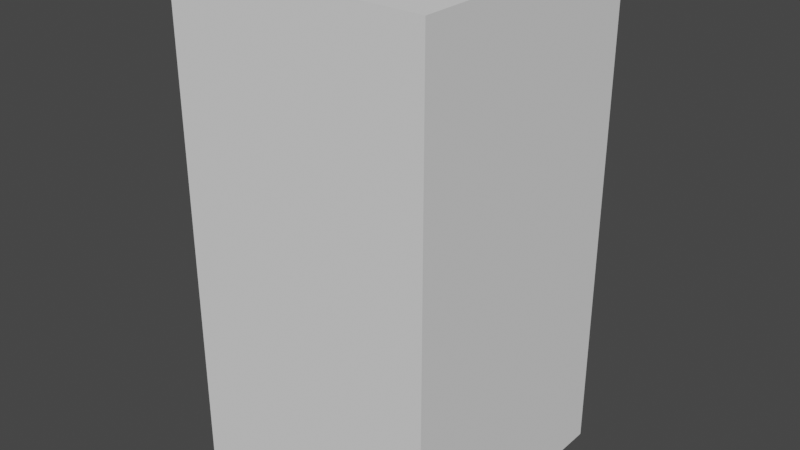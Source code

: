 # Source: chair.blend  (saved by Blender 3.5.10; exported with 4.5.12 LTS)
import bpy
from mathutils import Matrix  # noqa: F401  (used for matrix-valued properties, if any)

bpy.ops.wm.read_factory_settings(use_empty=True)
scene = bpy.context.scene
scene.name = 'export'

# ---- images (referenced by path relative to the original .blend; pixels are not part of the script)
import os
ASSET_DIR = os.environ.get("B2B_ASSET_DIR", "")  # directory of the original .blend (textures are referenced by path, not embedded)
HERE = os.path.dirname(os.path.abspath(__file__))  # packed textures are extracted next to this script under _unpacked/

def load_image(name, relpath, width, height, colorspace="sRGB"):
    """Load a texture the original file referenced (path relative to the .blend, or extracted next to this script)."""
    p = next((c for c in (os.path.join(HERE, relpath), os.path.join(ASSET_DIR, relpath)) if relpath and os.path.exists(c)), "")
    if p:
        img = bpy.data.images.load(p, check_existing=True)
        img.name = name
    else:  # same state as the original file: an image datablock whose file is absent (Cycles renders it pink)
        img = bpy.data.images.new(name, width, height)
        img.source = "FILE"
        img.filepath = "//" + (relpath or name)
    img.colorspace_settings.name = colorspace
    return img
img_chair_color = load_image('chair_color', 'chair_color.png', 1024, 1024, 'sRGB')
img_chair_roughness = load_image('chair_roughness', 'chair_roughness.png', 1024, 1024, 'sRGB')

# ---- materials (node trees are filled in below, after node groups)
mat_chair = bpy.data.materials.new('chair')

# ---- material node trees
mat_chair.use_nodes = True; mat_chair.node_tree.nodes.clear()
_N = mat_chair.node_tree.nodes; _L = mat_chair.node_tree.links
n0 = _N.new('ShaderNodeBsdfPrincipled'); n0.name = 'Principled BSDF'; n0.location = (30, 146)
n0.distribution = 'GGX'
n0.subsurface_method = 'RANDOM_WALK_SKIN'
n0.inputs[3].default_value = 1.45
n0.inputs[27].default_value = (0.0, 0.0, 0.0, 1.0)
n0.inputs[28].default_value = 1.0
n1 = _N.new('ShaderNodeOutputMaterial'); n1.name = 'Material Output'; n1.location = (294, 169)
n1.target = 'CYCLES'
n2 = _N.new('ShaderNodeOutputMaterial'); n2.name = 'Material Output.001'; n2.location = (91, 1175)
n2.target = 'EEVEE'
n3 = _N.new('ShaderNodeBsdfPrincipled'); n3.name = 'Principled BSDF.001'; n3.location = (-187, 1149)
n3.distribution = 'GGX'
n3.subsurface_method = 'RANDOM_WALK_SKIN'
n3.inputs[3].default_value = 1.45
n3.inputs[27].default_value = (0.0, 0.0, 0.0, 1.0)
n3.inputs[28].default_value = 1.0
n4 = _N.new('ShaderNodeTexBrick'); n4.name = 'Brick Texture'; n4.location = (-419, 93)
n4.hide = True
n5 = _N.new('ShaderNodeTexWhiteNoise'); n5.name = 'White Noise Texture'; n5.location = (-410, -130)
n6 = _N.new('ShaderNodeMapRange'); n6.name = 'Map Range'; n6.location = (-190, -77)
n6.inputs[3].default_value = 0.5
n7 = _N.new('ShaderNodeTexImage'); n7.name = 'Image Texture'; n7.location = (-460, 1120)
n7.image = img_chair_color
n8 = _N.new('ShaderNodeTexImage'); n8.name = 'Image Texture.001'; n8.location = (-456, 820)
n8.image = img_chair_roughness
_L.new(n7.outputs[0], n3.inputs[0])
_L.new(n4.outputs[0], n0.inputs[0])
_L.new(n0.outputs[0], n1.inputs[0])
_L.new(n3.outputs[0], n2.inputs[0])
_L.new(n8.outputs[0], n3.inputs[2])
_L.new(n5.outputs[0], n6.inputs[0])
_L.new(n6.outputs[0], n0.inputs[2])
n2.is_active_output = True

# ---- world
world_world = bpy.data.worlds.new('World'); scene.world = world_world
world_world.use_nodes = True; world_world.node_tree.nodes.clear()
_N = world_world.node_tree.nodes; _L = world_world.node_tree.links
n0 = _N.new('ShaderNodeOutputWorld'); n0.name = 'World Output'; n0.location = (300, 300)
n1 = _N.new('ShaderNodeBackground'); n1.name = 'Background'; n1.location = (10, 300)
n1.inputs[0].default_value = (0.05088, 0.05088, 0.05088, 1.0)
_L.new(n1.outputs[0], n0.inputs[0])
n0.is_active_output = True
world_world.color = (0.05088, 0.05088, 0.05088)
world_world.use_sun_shadow = False
world_world.sun_shadow_jitter_overblur = 0.0

# ---- meshes
me_cube = bpy.data.meshes.new('Cube')
me_cube.from_pydata([(-0.2611, -0.3613, -0.2637), (-0.2611, -0.3613, -0.1905), (-0.2611, 0.3515, -0.2637), (-0.2611, 0.3515, -0.1905), (0.4518, -0.3613, -0.2637), (0.4518, -0.3613, -0.1905), (0.4518, 0.3515, -0.2637), (0.4518, 0.3515, -0.1905), (-0.3664, 0.3515, -0.2637), (-0.3664, -0.3613, -0.2637), (-0.3664, -0.3613, -0.1905), (-0.3664, 0.3515, -0.1905), (0.5411, 0.3515, -0.1905), (0.5411, 0.3515, -0.2637), (0.5411, -0.3613, -0.2637), (0.5411, -0.3613, -0.1905), (-0.2611, 0.4306, -0.1905), (-0.2611, 0.4306, -0.2637), (0.4518, 0.4306, -0.2637), (0.4518, 0.4306, -0.1905), (-0.3664, 0.4306, -0.1905), (-0.3664, 0.4306, -0.2637), (0.5411, 0.4306, -0.1905), (0.5411, 0.4306, -0.2637), (-0.2611, -0.4341, -0.2637), (-0.2611, -0.4341, -0.1905), (0.4518, -0.4341, -0.1905), (0.4518, -0.4341, -0.2637), (-0.3664, -0.4341, -0.2637), (-0.3664, -0.4341, -0.1905), (0.5411, -0.4341, -0.1905), (0.5411, -0.4341, -0.2637), (-0.2611, -0.3613, 0.5918), (-0.2611, 0.3515, 0.5918), (-0.3664, -0.3613, 0.5918), (-0.3664, 0.3515, 0.5918), (-0.2611, 0.4306, 0.5918), (-0.3664, 0.4306, 0.5918), (-0.3664, -0.4341, 0.5918), (-0.2611, -0.4341, 0.5918), (0.5411, 0.4306, -0.9004), (0.5411, 0.3515, -0.9004), (0.4518, 0.3515, -0.9004), (0.4518, 0.4306, -0.9004), (-0.2611, -0.3613, -0.9004), (-0.3664, -0.3613, -0.9004), (-0.3664, 0.3515, -0.9004), (-0.2611, 0.3515, -0.9004), (0.4518, -0.3613, -0.9004), (0.5411, -0.3613, -0.9004), (-0.3664, 0.4306, -0.9004), (-0.2611, 0.4306, -0.9004), (-0.2611, -0.4341, -0.9004), (-0.3664, -0.4341, -0.9004), (0.4518, -0.4341, -0.9004), (0.5411, -0.4341, -0.9004), (-0.2611, -0.2348, 0.5297), (-0.3664, -0.2348, 0.5297), (-0.3664, -0.2348, -0.0914), (-0.2611, -0.2348, -0.0914), (-0.3664, -0.338, 0.5297), (-0.2611, -0.338, 0.5297), (-0.2611, -0.338, -0.0914), (-0.3664, -0.338, -0.0914), (-0.2611, 0.3352, 0.5297), (-0.3664, 0.3352, 0.5297), (-0.3664, 0.3352, -0.0914), (-0.2611, 0.3352, -0.0914), (-0.3664, 0.2319, 0.5297), (-0.2611, 0.2319, 0.5297), (-0.3664, 0.2319, -0.0914), (-0.2611, 0.2319, -0.0914), (-0.2611, 0.142, 0.5297), (-0.3664, 0.142, 0.5297), (-0.3664, 0.142, -0.0914), (-0.2611, 0.142, -0.0914), (-0.3664, 0.03868, 0.5297), (-0.2611, 0.03868, 0.5297), (-0.2611, 0.03868, -0.0914), (-0.3664, 0.03868, -0.0914), (-0.2611, -0.05123, 0.5297), (-0.3664, -0.05123, 0.5297), (-0.2611, -0.05123, -0.0914), (-0.3664, -0.05123, -0.0914), (-0.3664, -0.1545, 0.5297), (-0.2611, -0.1545, 0.5297), (-0.2611, -0.1545, -0.0914), (-0.3664, -0.1545, -0.0914)], [], [(25, 1, 32, 39), (8, 11, 20, 21), (7, 5, 15, 12), (5, 1, 25, 26), (2, 6, 4, 0), (7, 3, 1, 5), (9, 10, 11, 8), (2, 0, 9, 8), (6, 2, 17, 18), (10, 9, 28, 29), (13, 12, 15, 14), (15, 5, 26, 30), (4, 6, 13, 14), (17, 16, 19, 18), (16, 17, 21, 20), (18, 19, 22, 23), (12, 13, 23, 22), (3, 7, 19, 16), (60, 34, 35, 65, 68, 70, 74, 73, 76, 79, 83, 81, 84, 57), (35, 11, 10, 34, 60, 63, 58, 57, 84, 87, 83, 79, 74, 70, 66, 65), (7, 12, 22, 19), (27, 26, 25, 24), (24, 25, 29, 28), (26, 27, 31, 30), (14, 15, 30, 31), (0, 4, 27, 24), (29, 25, 39, 38), (21, 17, 51, 50), (0, 24, 52, 44), (4, 14, 49, 48), (28, 9, 45, 53), (32, 33, 35, 34), (35, 33, 36, 37), (32, 34, 38, 39), (3, 16, 36, 33), (20, 11, 35, 37), (64, 33, 32, 61, 56, 85, 80, 77, 72, 69), (56, 59, 62, 61, 32, 1, 3, 33, 64, 67, 71, 69, 72, 75, 78, 77, 80, 82, 86, 85), (10, 29, 38, 34), (16, 20, 37, 36), (41, 42, 43, 40), (47, 46, 50, 51), (45, 44, 52, 53), (48, 49, 55, 54), (14, 31, 55, 49), (18, 23, 40, 43), (23, 13, 41, 40), (27, 4, 48, 54), (17, 2, 47, 51), (6, 18, 43, 42), (8, 21, 50, 46), (9, 0, 44, 45), (24, 28, 53, 52), (2, 8, 46, 47), (31, 27, 54, 55), (13, 6, 42, 41), (56, 57, 58, 59), (62, 63, 60, 61), (59, 58, 63, 62), (61, 60, 57, 56), (64, 65, 66, 67), (68, 69, 71, 70), (70, 71, 67, 66), (65, 64, 69, 68), (72, 73, 74, 75), (78, 79, 76, 77), (75, 74, 79, 78), (77, 76, 73, 72), (80, 81, 83, 82), (86, 87, 84, 85), (82, 83, 87, 86), (85, 84, 81, 80)])
_uv = me_cube.uv_layers.new(name='UVMap')
_uv.uv.foreach_set('vector', [0.8376, 0.4637, 0.8376, 0.486, 0.5797, 0.486, 0.5797, 0.4637, 0.6405, 0.1947, 0.6405, 0.2171, 0.6144, 0.2171, 0.6144, 0.1947, 0.3367, 0.4879, 0.3367, 0.7059, 0.3072, 0.7059, 0.3072, 0.4879, 0.3367, 0.7059, 0.5716, 0.7059, 0.5716, 0.7281, 0.3367, 0.7281, 0.0261, 0.709, 0.0261, 0.491, 0.2611, 0.491, 0.2611, 0.709, 0.3367, 0.4879, 0.5716, 0.4879, 0.5716, 0.7059, 0.3367, 0.7059, 0.8755, 0.1947, 0.8755, 0.2171, 0.6405, 0.2171, 0.6405, 0.1947, 0.0261, 0.709, 0.2611, 0.709, 0.2611, 0.7412, 0.0261, 0.7412, 0.0261, 0.491, 0.0261, 0.709, 0.0, 0.709, 9.863e-09, 0.491, 0.8755, 0.2171, 0.8755, 0.1947, 0.8995, 0.1947, 0.8995, 0.2171, 0.3313, 0.9758, 0.3072, 0.9758, 0.3072, 0.7578, 0.3313, 0.7578, 0.3072, 0.7059, 0.3367, 0.7059, 0.3367, 0.7281, 0.3072, 0.7281, 0.2611, 0.491, 0.0261, 0.491, 0.0261, 0.4637, 0.2611, 0.4637, 0.2644, 0.1947, 0.2644, 0.2171, 0.02945, 0.2171, 0.02945, 0.1947, 0.2644, 0.2171, 0.2644, 0.1947, 0.2992, 0.1947, 0.2992, 0.2171, 0.02945, 0.1947, 0.02945, 0.2171, 9.863e-09, 0.2171, 9.863e-09, 0.1947, 0.3072, 0.9758, 0.3313, 0.9758, 0.3313, 1.0, 0.3072, 1.0, 0.5716, 0.4879, 0.3367, 0.4879, 0.3367, 0.4637, 0.5716, 0.4637, 0.8678, 0.4373, 0.8755, 0.4563, 0.6405, 0.4563, 0.6459, 0.4373, 0.6799, 0.4373, 0.6799, 0.2474, 0.7096, 0.2474, 0.7096, 0.4373, 0.7436, 0.4373, 0.7436, 0.2474, 0.7733, 0.2474, 0.7733, 0.4373, 0.8073, 0.4373, 0.8338, 0.4373, 0.6405, 0.4563, 0.6405, 0.2171, 0.8755, 0.2171, 0.8755, 0.4563, 0.8678, 0.4373, 0.8678, 0.2474, 0.8338, 0.2474, 0.8338, 0.4373, 0.8073, 0.4373, 0.8073, 0.2474, 0.7733, 0.2474, 0.7436, 0.2474, 0.7096, 0.2474, 0.6799, 0.2474, 0.6459, 0.2474, 0.6459, 0.4373, 0.3367, 0.4879, 0.3072, 0.4879, 0.3072, 0.4637, 0.3367, 0.4637, 0.5769, 0.1947, 0.5769, 0.2171, 0.3419, 0.2171, 0.3419, 0.1947, 0.3419, 0.1947, 0.3419, 0.2171, 0.3072, 0.2171, 0.3072, 0.1947, 0.5769, 0.2171, 0.5769, 0.1947, 0.6064, 0.1947, 0.6064, 0.2171, 0.3313, 0.7578, 0.3072, 0.7578, 0.3072, 0.7356, 0.3313, 0.7356, 0.2611, 0.709, 0.2611, 0.491, 0.2851, 0.491, 0.2851, 0.709, 0.3072, 0.2171, 0.3419, 0.2171, 0.3419, 0.4563, 0.3072, 0.4563, 0.2992, 0.1947, 0.2644, 0.1947, 0.2644, 2.51e-08, 0.2992, 4.339e-08, 0.7338, 0.9303, 0.7098, 0.9303, 0.7098, 0.7356, 0.7338, 0.7356, 0.6642, 0.9303, 0.6348, 0.9303, 0.6348, 0.7356, 0.6642, 0.7356, 0.8995, 0.1947, 0.8755, 0.1947, 0.8755, 4.339e-08, 0.8995, 4.339e-08, 0.8456, 0.7059, 0.8456, 0.4879, 0.8803, 0.4879, 0.8803, 0.7059, 0.8803, 0.4879, 0.8456, 0.4879, 0.8456, 0.4637, 0.8803, 0.4637, 0.8456, 0.7059, 0.8803, 0.7059, 0.8803, 0.7281, 0.8456, 0.7281, 0.8376, 0.7039, 0.8376, 0.7281, 0.5797, 0.7281, 0.5797, 0.7039, 0.6144, 0.2171, 0.6405, 0.2171, 0.6405, 0.4563, 0.6144, 0.4563, 0.6002, 0.6989, 0.5797, 0.7039, 0.5797, 0.486, 0.6002, 0.4931, 0.6002, 0.5247, 0.6002, 0.5492, 0.6002, 0.5808, 0.6002, 0.6083, 0.6002, 0.6399, 0.6002, 0.6674, 0.6002, 0.5247, 0.8049, 0.5247, 0.8049, 0.4931, 0.6002, 0.4931, 0.5797, 0.486, 0.8376, 0.486, 0.8376, 0.7039, 0.5797, 0.7039, 0.6002, 0.6989, 0.8049, 0.6989, 0.8049, 0.6674, 0.6002, 0.6674, 0.6002, 0.6399, 0.8049, 0.6399, 0.8049, 0.6083, 0.6002, 0.6083, 0.6002, 0.5808, 0.8049, 0.5808, 0.8049, 0.5492, 0.6002, 0.5492, 0.8755, 0.2171, 0.8995, 0.2171, 0.8995, 0.4563, 0.8755, 0.4563, 0.2644, 0.2171, 0.2992, 0.2171, 0.2992, 0.4563, 0.2644, 0.4563, 0.8159, 0.8026, 0.8159, 0.7753, 0.842, 0.7753, 0.842, 0.8026, 0.8159, 0.7678, 0.8159, 0.7356, 0.842, 0.7356, 0.842, 0.7678, 0.7978, 0.7753, 0.7978, 0.8075, 0.7738, 0.8075, 0.7738, 0.7753, 0.874, 0.7356, 0.874, 0.7629, 0.85, 0.7629, 0.85, 0.7356, 0.3313, 0.7578, 0.3313, 0.7356, 0.5412, 0.7356, 0.5412, 0.7578, 0.02945, 0.1947, 9.863e-09, 0.1947, 2.934e-08, 7.037e-09, 0.02945, 7.037e-09, 0.3313, 1.0, 0.3313, 0.9758, 0.5412, 0.9758, 0.5412, 1.0, 0.7658, 0.9303, 0.7418, 0.9303, 0.7418, 0.7356, 0.7658, 0.7356, 1.0, 0.6584, 0.9739, 0.6584, 0.9739, 0.4637, 1.0, 0.4637, 1.0, 0.8605, 0.9739, 0.8605, 0.9739, 0.6659, 1.0, 0.6659, 0.6405, 0.1947, 0.6144, 0.1947, 0.6144, 7.037e-09, 0.6405, 7.037e-09, 0.9231, 0.6584, 0.8884, 0.6584, 0.8884, 0.4637, 0.9231, 0.4637, 0.3419, 0.1947, 0.3072, 0.1947, 0.3072, 7.037e-09, 0.3419, 2.51e-08, 0.9231, 0.8605, 0.8884, 0.8605, 0.8884, 0.6659, 0.9231, 0.6659, 0.6064, 0.1947, 0.5769, 0.1947, 0.5769, 4.339e-08, 0.6064, 4.339e-08, 0.7017, 0.9303, 0.6723, 0.9303, 0.6723, 0.7356, 0.7017, 0.7356, 0.584, 0.9255, 0.5493, 0.9255, 0.5493, 0.7356, 0.584, 0.7356, 0.592, 0.7356, 0.6268, 0.7356, 0.6268, 0.9255, 0.592, 0.9255, 0.1603, 0.7487, 0.1603, 0.7809, 0.1263, 0.7809, 0.1263, 0.7487, 0.1683, 0.7809, 0.1683, 0.7487, 0.2024, 0.7487, 0.2024, 0.7809, 0.9422, 0.1899, 0.9075, 0.1899, 0.9075, 0.0, 0.9422, 2.346e-09, 0.9422, 0.3873, 0.9075, 0.3873, 0.9075, 0.1974, 0.9422, 0.1974, 0.7738, 0.7678, 0.7738, 0.7356, 0.8079, 0.7356, 0.8079, 0.7678, 0.03405, 0.7487, 0.03405, 0.7809, 4.805e-09, 0.7809, 4.805e-09, 0.7487, 0.9659, 0.6536, 0.9311, 0.6536, 0.9311, 0.4637, 0.9659, 0.4637, 0.9311, 0.6659, 0.9659, 0.6659, 0.9659, 0.8558, 0.9311, 0.8558, 0.2445, 0.7487, 0.2445, 0.7809, 0.2104, 0.7809, 0.2104, 0.7487, 0.2525, 0.7809, 0.2525, 0.7487, 0.2866, 0.7487, 0.2866, 0.7809, 0.985, 0.1899, 0.9503, 0.1899, 0.9503, 0.0, 0.985, 2.346e-09, 0.9503, 0.1974, 0.985, 0.1974, 0.985, 0.3873, 0.9503, 0.3873, 0.07614, 0.7487, 0.07614, 0.7809, 0.04209, 0.7809, 0.04209, 0.7487, 0.08417, 0.7809, 0.08417, 0.7487, 0.1182, 0.7487, 0.1182, 0.7809])
me_cube.materials.append(mat_chair)
me_cube.update()
me_cube_001 = bpy.data.meshes.new('Cube.001')
me_cube_001.from_pydata([(-0.5, -0.5, -1.0), (-0.5, -0.5, 0.9), (-0.5, 0.5, -1.0), (-0.5, 0.5, 0.9), (0.5, -0.5, -1.0), (0.5, -0.5, 0.9), (0.5, 0.5, -1.0), (0.5, 0.5, 0.9)], [], [(0, 1, 3, 2), (2, 3, 7, 6), (6, 7, 5, 4), (4, 5, 1, 0), (2, 6, 4, 0), (7, 3, 1, 5)])
_uv = me_cube_001.uv_layers.new(name='UVMap')
_uv.uv.foreach_set('vector', [0.375, 0.0, 0.625, 0.0, 0.625, 0.25, 0.375, 0.25, 0.375, 0.25, 0.625, 0.25, 0.625, 0.5, 0.375, 0.5, 0.375, 0.5, 0.625, 0.5, 0.625, 0.75, 0.375, 0.75, 0.375, 0.75, 0.625, 0.75, 0.625, 1.0, 0.375, 1.0, 0.125, 0.5, 0.375, 0.5, 0.375, 0.75, 0.125, 0.75, 0.625, 0.5, 0.875, 0.5, 0.875, 0.75, 0.625, 0.75])
me_cube_001.update()

# ---- objects
ob_chair_mesh = bpy.data.objects.new('chair_mesh', me_cube)
ob_chair_colonly = bpy.data.objects.new('chair_colonly', me_cube_001)

# ---- transforms, parenting, visibility, modifiers, constraints
ob_chair_mesh.parent = ob_chair_colonly
ob_chair_mesh.matrix_parent_inverse = Matrix(((1.0, -0.0, 0.0, -0.0), (-0.0, 1.0, -0.0, 0.0), (0.0, -0.0, 1.0, -1.0), (-0.0, 0.0, -0.0, 1.0)))
ob_chair_mesh.location = (-0.09895, 0.006374, 0.8979)
ob_chair_colonly.location = (0.0, 0.0, 1.0)

# ---- collection membership
scene.collection.objects.link(ob_chair_mesh)
scene.collection.objects.link(ob_chair_colonly)

# ---- scene / render settings (as saved in the file)
scene.frame_start = 1; scene.frame_end = 250; scene.frame_set(1)
scene.render.engine = 'CYCLES'
scene.cycles.use_denoising = False
scene.cycles.samples = 16
scene.cycles.time_limit = 30.0
scene.cycles.sampling_pattern = 'TABULATED_SOBOL'
scene.cycles.bake_type = 'DIFFUSE'
scene.view_settings.view_transform = 'Filmic'
bpy.context.view_layer.update()

# ---- added for rendering (the .blend has no active camera and no usable light): camera, sun
cam_auto = bpy.data.cameras.new('AutoCamera')
cam_auto.lens = 50.0
cam_auto.sensor_width = 36.0
cam_auto.clip_end = 1000.0
ob_auto_camera = bpy.data.objects.new('AutoCamera', cam_auto)
scene.collection.objects.link(ob_auto_camera)
ob_auto_camera.location = (2.19329, -2.63195, 2.70338)
ob_auto_camera.rotation_euler = (1.09748, -7.21219e-08, 0.694738)
scene.camera = ob_auto_camera
light_auto_sun = bpy.data.lights.new('AutoSun', 'SUN')
light_auto_sun.energy = 3.0
light_auto_sun.angle = 0.0523599
ob_auto_sun = bpy.data.objects.new('AutoSun', light_auto_sun)
scene.collection.objects.link(ob_auto_sun)
ob_auto_sun.rotation_euler = (0.872665, 0.174533, 0.523599)
bpy.context.view_layer.update()
